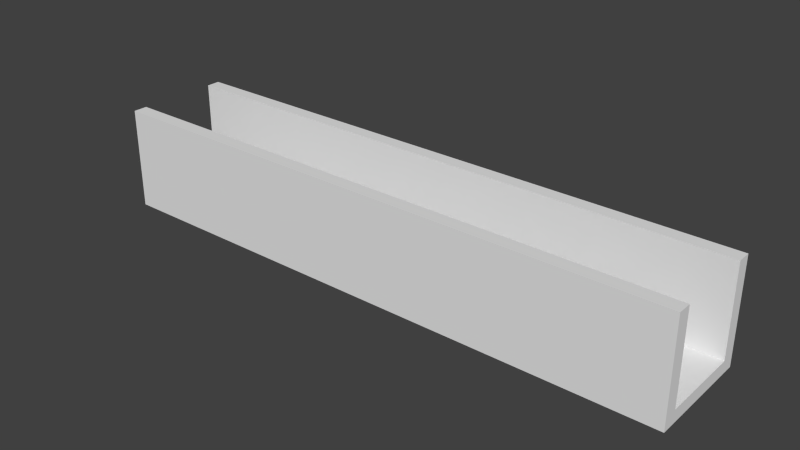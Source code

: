 # Source: BrueckeTypIIICollisionbox.blend  (saved by Blender 2.75.0; exported with 4.5.12 LTS)
import bpy
from mathutils import Matrix  # noqa: F401  (used for matrix-valued properties, if any)

bpy.ops.wm.read_factory_settings(use_empty=True)
scene = bpy.context.scene
scene.name = 'Scene'

# ---- collections
col_collection_1 = bpy.data.collections.new('Collection 1'); scene.collection.children.link(col_collection_1)

# ---- world
world_world = bpy.data.worlds.new('World'); scene.world = world_world
world_world.color = (0.05088, 0.05088, 0.05088)
world_world.use_sun_shadow = False
world_world.sun_shadow_jitter_overblur = 0.0
world_world.cycles.sampling_method = 'MANUAL'
world_world.cycles.sample_map_resolution = 256

# ---- meshes
me_cube = bpy.data.meshes.new('Cube')
me_cube.from_pydata([(-1.0, -1.0, -1.0), (-1.0, -1.0, 0.9847), (-1.0, 1.0, -1.0), (-1.0, 1.0, 0.9829), (1.0, -1.0, -1.0), (1.0, -1.0, 0.9847), (1.0, 1.0, -1.0), (1.0, 1.0, 0.9829), (1.0, 0.7476, 0.9829), (1.0, -0.741, 0.9847), (-1.0, -0.741, 0.9847), (-1.0, 0.7476, 0.9829), (1.0, 0.7476, -0.7549), (1.0, -0.741, -0.7549), (-1.0, 0.7476, -0.7549), (-1.0, -0.741, -0.7549)], [], [(1, 10, 15, 14, 11, 3, 2, 0), (3, 7, 6, 2), (5, 1, 0, 4), (0, 2, 6, 4), (11, 8, 7, 3), (7, 8, 12, 13, 9, 5, 4, 6), (5, 9, 10, 1), (10, 9, 13, 15), (11, 14, 12, 8), (12, 14, 15, 13)])
me_cube.use_remesh_preserve_volume = False
me_cube.use_remesh_preserve_attributes = False
me_cube.use_mirror_vertex_groups = False
me_cube.update()

# ---- objects
ob_bruecketypiiicollisionbox = bpy.data.objects.new('BrueckeTypIIICollisionbox', me_cube)

# ---- transforms, parenting, visibility, modifiers, constraints
ob_bruecketypiiicollisionbox.location = (0.0, 0.0, 0.2028)
ob_bruecketypiiicollisionbox.scale = (3.546, 0.6574, 0.6204)
ob_bruecketypiiicollisionbox.lineart.crease_threshold = 0.0

# ---- collection membership
col_collection_1.objects.link(ob_bruecketypiiicollisionbox)

# ---- scene / render settings (as saved in the file)
scene.frame_start = 1; scene.frame_end = 250; scene.frame_set(1)
scene.render.engine = 'BLENDER_EEVEE_NEXT'
scene.render.resolution_percentage = 50
scene.render.dither_intensity = 0.0
scene.cycles.use_denoising = False
scene.cycles.samples = 10
scene.cycles.sampling_pattern = 'TABULATED_SOBOL'
scene.cycles.light_sampling_threshold = 0.0
scene.cycles.use_adaptive_sampling = False
scene.cycles.use_light_tree = False
scene.cycles.blur_glossy = 0.0
scene.cycles.volume_bounces = 1
scene.cycles.pixel_filter_type = 'GAUSSIAN'
scene.cycles.sample_clamp_indirect = 0.0
scene.view_settings.view_transform = 'Standard'
bpy.context.view_layer.update()

# ---- added for rendering (the .blend has no active camera and no usable light): camera, sun
cam_auto = bpy.data.cameras.new('AutoCamera')
cam_auto.lens = 50.0
cam_auto.sensor_width = 36.0
cam_auto.clip_end = 1000.0
ob_auto_camera = bpy.data.objects.new('AutoCamera', cam_auto)
scene.collection.objects.link(ob_auto_camera)
ob_auto_camera.location = (6.76923, -8.12307, 5.61342)
ob_auto_camera.rotation_euler = (1.09748, -7.21219e-08, 0.694738)
scene.camera = ob_auto_camera
light_auto_sun = bpy.data.lights.new('AutoSun', 'SUN')
light_auto_sun.energy = 3.0
light_auto_sun.angle = 0.0523599
ob_auto_sun = bpy.data.objects.new('AutoSun', light_auto_sun)
scene.collection.objects.link(ob_auto_sun)
ob_auto_sun.rotation_euler = (0.872665, 0.174533, 0.523599)
bpy.context.view_layer.update()
